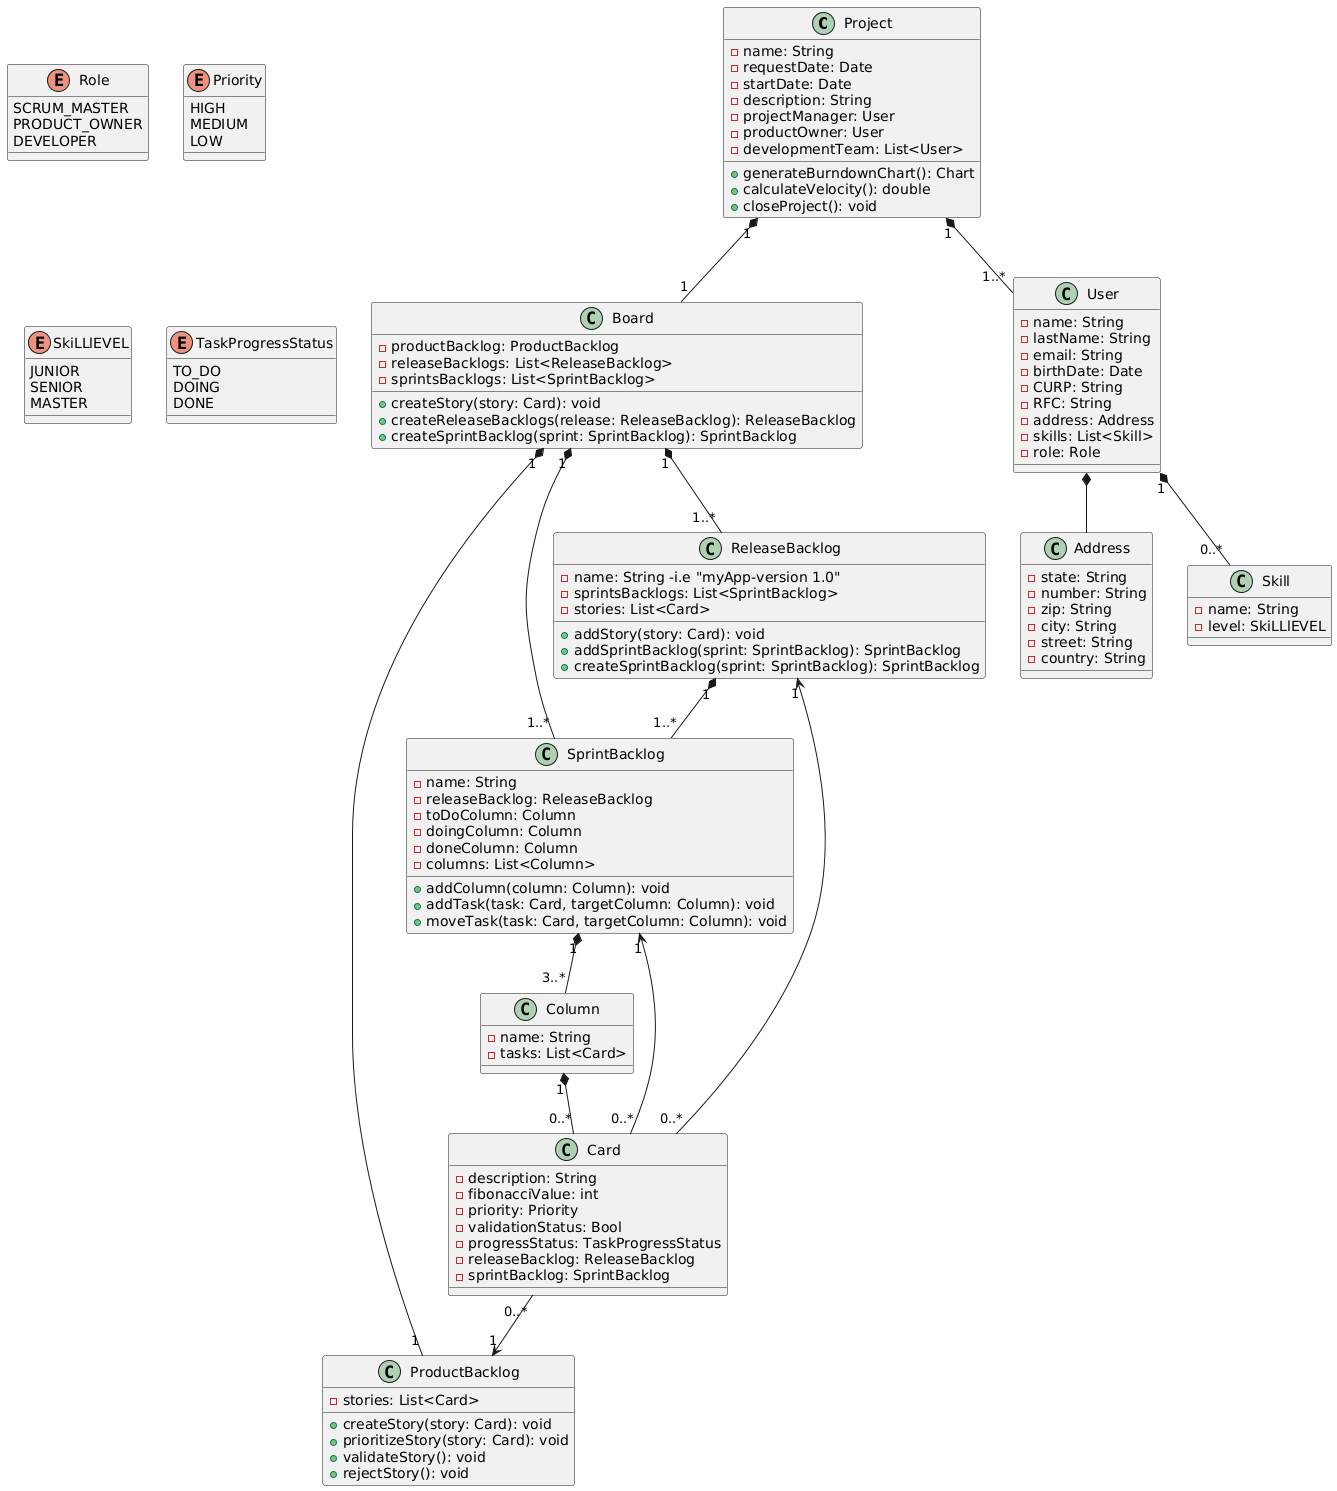

The diagram above was rendered by PlantUML. Its source (embedded in the PNG):
@startuml
' Main classes
class Project {
    - name: String
    - requestDate: Date
    - startDate: Date
    - description: String
    - projectManager: User
    - productOwner: User
    - developmentTeam: List<User>
    + generateBurndownChart(): Chart
    + calculateVelocity(): double
    + closeProject(): void
}

class ProductBacklog {
    - stories: List<Card>
    + createStory(story: Card): void
    + prioritizeStory(story: Card): void
    + validateStory(): void
    + rejectStory(): void
}

class ReleaseBacklog {
    - name: String -i.e "myApp-version 1.0"
    - sprintsBacklogs: List<SprintBacklog>
    - stories: List<Card>
    + addStory(story: Card): void
    + addSprintBacklog(sprint: SprintBacklog): SprintBacklog
    + createSprintBacklog(sprint: SprintBacklog): SprintBacklog
}

class SprintBacklog {
    - name: String
    - releaseBacklog: ReleaseBacklog
    - toDoColumn: Column
    - doingColumn: Column
    - doneColumn: Column
    - columns: List<Column>
    + addColumn(column: Column): void
    + addTask(task: Card, targetColumn: Column): void
    + moveTask(task: Card, targetColumn: Column): void
}

class Board {
    - productBacklog: ProductBacklog
    - releaseBacklogs: List<ReleaseBacklog>
    - sprintsBacklogs: List<SprintBacklog>
    + createStory(story: Card): void
    + createReleaseBacklogs(release: ReleaseBacklog): ReleaseBacklog
    + createSprintBacklog(sprint: SprintBacklog): SprintBacklog
}

class Column {
    - name: String
    - tasks: List<Card>
}

class Card {
    - description: String
    - fibonacciValue: int
    - priority: Priority
    - validationStatus: Bool
    - progressStatus: TaskProgressStatus
    - releaseBacklog: ReleaseBacklog  
    - sprintBacklog: SprintBacklog
}

class User {
    - name: String
    - lastName: String
    - email: String
    - birthDate: Date
    - CURP: String
    - RFC: String
    - address: Address
    - skills: List<Skill>
    - role: Role
}

class Address {
    - state: String
    - number: String
    - zip: String
    - city: String
    - street: String
    - country: String
}

class Skill {
    - name: String
    - level: SkiLLlEVEL
}

enum Role {
    SCRUM_MASTER
    PRODUCT_OWNER
    DEVELOPER
}

enum Priority {
    HIGH
    MEDIUM
    LOW
}

enum SkiLLlEVEL {
    JUNIOR
    SENIOR
    MASTER
}

enum TaskProgressStatus {
    TO_DO
    DOING
    DONE
}

' Relationships
Project "1" *-- "1" Board
Project "1" *-- "1..*" User
Board "1" *-- "1" ProductBacklog
Board "1" *-- "1..*" ReleaseBacklog
Board "1" *-- "1..*" SprintBacklog
ReleaseBacklog "1" *-- "1..*" SprintBacklog
SprintBacklog "1" *-- "3..*" Column
Card "0..*" --> "1" SprintBacklog
Card "0..*" --> "1" ReleaseBacklog
Column "1" *-- "0..*" Card
User "1" *-- "0..*" Skill
Card "0..*" --> "1" ProductBacklog
User *-- Address
@enduml